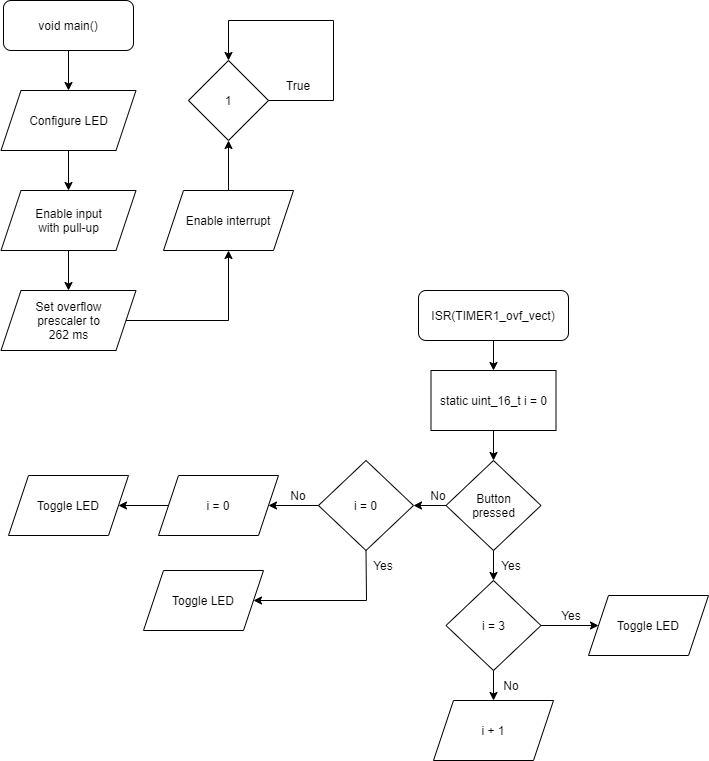

The diagram above was exported from draw.io. Its source (the exported page's mxGraphModel, read from the mxfile embedded in the PNG):
<mxGraphModel dx="1038" dy="579" grid="1" gridSize="10" guides="1" tooltips="1" connect="1" arrows="1" fold="1" page="1" pageScale="1" pageWidth="850" pageHeight="1100" math="0" shadow="0">
  <root>
    <mxCell id="0" />
    <mxCell id="1" parent="0" />
    <mxCell id="qLOPpxVQQqU1SfakNpiW-1" value="void main()" style="rounded=1;whiteSpace=wrap;html=1;" parent="1" vertex="1">
      <mxGeometry x="70" y="20" width="130" height="50" as="geometry" />
    </mxCell>
    <mxCell id="qLOPpxVQQqU1SfakNpiW-2" value="ISR(TIMER1_ovf_vect)" style="rounded=1;whiteSpace=wrap;html=1;" parent="1" vertex="1">
      <mxGeometry x="485" y="310" width="150" height="50" as="geometry" />
    </mxCell>
    <mxCell id="qLOPpxVQQqU1SfakNpiW-4" value="static uint_16_t i = 0" style="rounded=0;whiteSpace=wrap;html=1;" parent="1" vertex="1">
      <mxGeometry x="497.5" y="390" width="125" height="60" as="geometry" />
    </mxCell>
    <mxCell id="qLOPpxVQQqU1SfakNpiW-5" value="Button&lt;br&gt;pressed" style="rhombus;whiteSpace=wrap;html=1;" parent="1" vertex="1">
      <mxGeometry x="512.5" y="480" width="95" height="90" as="geometry" />
    </mxCell>
    <mxCell id="qLOPpxVQQqU1SfakNpiW-7" value="i = 3" style="rhombus;whiteSpace=wrap;html=1;" parent="1" vertex="1">
      <mxGeometry x="512.5" y="600" width="95" height="90" as="geometry" />
    </mxCell>
    <mxCell id="qLOPpxVQQqU1SfakNpiW-8" value="Toggle LED" style="shape=parallelogram;perimeter=parallelogramPerimeter;whiteSpace=wrap;html=1;fixedSize=1;" parent="1" vertex="1">
      <mxGeometry x="655" y="615" width="120" height="60" as="geometry" />
    </mxCell>
    <mxCell id="qLOPpxVQQqU1SfakNpiW-9" value="i + 1" style="shape=parallelogram;perimeter=parallelogramPerimeter;whiteSpace=wrap;html=1;fixedSize=1;" parent="1" vertex="1">
      <mxGeometry x="500" y="720" width="120" height="60" as="geometry" />
    </mxCell>
    <mxCell id="qLOPpxVQQqU1SfakNpiW-10" value="" style="endArrow=classic;html=1;rounded=0;exitX=0.5;exitY=1;exitDx=0;exitDy=0;entryX=0.5;entryY=0;entryDx=0;entryDy=0;" parent="1" source="qLOPpxVQQqU1SfakNpiW-5" target="qLOPpxVQQqU1SfakNpiW-7" edge="1">
      <mxGeometry width="50" height="50" relative="1" as="geometry">
        <mxPoint x="415" y="620" as="sourcePoint" />
        <mxPoint x="625" y="570" as="targetPoint" />
        <Array as="points" />
      </mxGeometry>
    </mxCell>
    <mxCell id="qLOPpxVQQqU1SfakNpiW-11" value="" style="endArrow=classic;html=1;rounded=0;entryX=0.5;entryY=0;entryDx=0;entryDy=0;exitX=0.5;exitY=1;exitDx=0;exitDy=0;" parent="1" source="qLOPpxVQQqU1SfakNpiW-4" target="qLOPpxVQQqU1SfakNpiW-5" edge="1">
      <mxGeometry width="50" height="50" relative="1" as="geometry">
        <mxPoint x="415" y="620" as="sourcePoint" />
        <mxPoint x="465" y="570" as="targetPoint" />
      </mxGeometry>
    </mxCell>
    <mxCell id="qLOPpxVQQqU1SfakNpiW-12" value="" style="endArrow=classic;html=1;rounded=0;entryX=0.5;entryY=0;entryDx=0;entryDy=0;exitX=0.5;exitY=1;exitDx=0;exitDy=0;" parent="1" source="qLOPpxVQQqU1SfakNpiW-2" target="qLOPpxVQQqU1SfakNpiW-4" edge="1">
      <mxGeometry width="50" height="50" relative="1" as="geometry">
        <mxPoint x="570" y="460" as="sourcePoint" />
        <mxPoint x="570" y="490" as="targetPoint" />
      </mxGeometry>
    </mxCell>
    <mxCell id="qLOPpxVQQqU1SfakNpiW-13" value="Yes" style="text;html=1;strokeColor=none;fillColor=none;align=center;verticalAlign=middle;whiteSpace=wrap;rounded=0;" parent="1" vertex="1">
      <mxGeometry x="547.5" y="570" width="60" height="30" as="geometry" />
    </mxCell>
    <mxCell id="qLOPpxVQQqU1SfakNpiW-15" value="" style="endArrow=classic;html=1;rounded=0;exitX=1;exitY=0.5;exitDx=0;exitDy=0;entryX=0;entryY=0.5;entryDx=0;entryDy=0;" parent="1" source="qLOPpxVQQqU1SfakNpiW-7" target="qLOPpxVQQqU1SfakNpiW-8" edge="1">
      <mxGeometry width="50" height="50" relative="1" as="geometry">
        <mxPoint x="415" y="620" as="sourcePoint" />
        <mxPoint x="465" y="570" as="targetPoint" />
      </mxGeometry>
    </mxCell>
    <mxCell id="qLOPpxVQQqU1SfakNpiW-16" value="Yes" style="text;html=1;strokeColor=none;fillColor=none;align=center;verticalAlign=middle;whiteSpace=wrap;rounded=0;" parent="1" vertex="1">
      <mxGeometry x="607.5" y="620" width="60" height="30" as="geometry" />
    </mxCell>
    <mxCell id="qLOPpxVQQqU1SfakNpiW-17" value="" style="endArrow=classic;html=1;rounded=0;entryX=0.5;entryY=0;entryDx=0;entryDy=0;exitX=0.5;exitY=1;exitDx=0;exitDy=0;" parent="1" source="qLOPpxVQQqU1SfakNpiW-7" target="qLOPpxVQQqU1SfakNpiW-9" edge="1">
      <mxGeometry width="50" height="50" relative="1" as="geometry">
        <mxPoint x="415" y="620" as="sourcePoint" />
        <mxPoint x="465" y="570" as="targetPoint" />
      </mxGeometry>
    </mxCell>
    <mxCell id="qLOPpxVQQqU1SfakNpiW-18" value="No" style="text;html=1;strokeColor=none;fillColor=none;align=center;verticalAlign=middle;whiteSpace=wrap;rounded=0;" parent="1" vertex="1">
      <mxGeometry x="547.5" y="690" width="60" height="30" as="geometry" />
    </mxCell>
    <mxCell id="qLOPpxVQQqU1SfakNpiW-19" value="i = 0" style="rhombus;whiteSpace=wrap;html=1;" parent="1" vertex="1">
      <mxGeometry x="385" y="480" width="95" height="90" as="geometry" />
    </mxCell>
    <mxCell id="qLOPpxVQQqU1SfakNpiW-20" value="" style="endArrow=classic;html=1;rounded=0;entryX=1;entryY=0.5;entryDx=0;entryDy=0;exitX=0;exitY=0.5;exitDx=0;exitDy=0;" parent="1" source="qLOPpxVQQqU1SfakNpiW-5" target="qLOPpxVQQqU1SfakNpiW-19" edge="1">
      <mxGeometry width="50" height="50" relative="1" as="geometry">
        <mxPoint x="415" y="620" as="sourcePoint" />
        <mxPoint x="465" y="570" as="targetPoint" />
      </mxGeometry>
    </mxCell>
    <mxCell id="qLOPpxVQQqU1SfakNpiW-21" value="No" style="text;html=1;strokeColor=none;fillColor=none;align=center;verticalAlign=middle;whiteSpace=wrap;rounded=0;" parent="1" vertex="1">
      <mxGeometry x="475" y="500" width="60" height="30" as="geometry" />
    </mxCell>
    <mxCell id="qLOPpxVQQqU1SfakNpiW-22" value="i = 0" style="shape=parallelogram;perimeter=parallelogramPerimeter;whiteSpace=wrap;html=1;fixedSize=1;" parent="1" vertex="1">
      <mxGeometry x="225" y="495" width="120" height="60" as="geometry" />
    </mxCell>
    <mxCell id="qLOPpxVQQqU1SfakNpiW-23" value="" style="endArrow=classic;html=1;rounded=0;entryX=1;entryY=0.5;entryDx=0;entryDy=0;exitX=0;exitY=0.5;exitDx=0;exitDy=0;" parent="1" source="qLOPpxVQQqU1SfakNpiW-19" target="qLOPpxVQQqU1SfakNpiW-22" edge="1">
      <mxGeometry width="50" height="50" relative="1" as="geometry">
        <mxPoint x="415" y="620" as="sourcePoint" />
        <mxPoint x="465" y="570" as="targetPoint" />
      </mxGeometry>
    </mxCell>
    <mxCell id="qLOPpxVQQqU1SfakNpiW-24" value="No" style="text;html=1;strokeColor=none;fillColor=none;align=center;verticalAlign=middle;whiteSpace=wrap;rounded=0;" parent="1" vertex="1">
      <mxGeometry x="335" y="500" width="60" height="30" as="geometry" />
    </mxCell>
    <mxCell id="qLOPpxVQQqU1SfakNpiW-25" value="Toggle LED" style="shape=parallelogram;perimeter=parallelogramPerimeter;whiteSpace=wrap;html=1;fixedSize=1;" parent="1" vertex="1">
      <mxGeometry x="75" y="495" width="120" height="60" as="geometry" />
    </mxCell>
    <mxCell id="qLOPpxVQQqU1SfakNpiW-26" value="" style="endArrow=classic;html=1;rounded=0;entryX=1;entryY=0.5;entryDx=0;entryDy=0;exitX=0;exitY=0.5;exitDx=0;exitDy=0;" parent="1" source="qLOPpxVQQqU1SfakNpiW-22" target="qLOPpxVQQqU1SfakNpiW-25" edge="1">
      <mxGeometry width="50" height="50" relative="1" as="geometry">
        <mxPoint x="415" y="620" as="sourcePoint" />
        <mxPoint x="465" y="570" as="targetPoint" />
      </mxGeometry>
    </mxCell>
    <mxCell id="qLOPpxVQQqU1SfakNpiW-27" value="Toggle LED" style="shape=parallelogram;perimeter=parallelogramPerimeter;whiteSpace=wrap;html=1;fixedSize=1;" parent="1" vertex="1">
      <mxGeometry x="210" y="590" width="120" height="60" as="geometry" />
    </mxCell>
    <mxCell id="qLOPpxVQQqU1SfakNpiW-28" value="" style="endArrow=classic;html=1;rounded=0;entryX=1;entryY=0.5;entryDx=0;entryDy=0;exitX=0.5;exitY=1;exitDx=0;exitDy=0;" parent="1" source="qLOPpxVQQqU1SfakNpiW-19" target="qLOPpxVQQqU1SfakNpiW-27" edge="1">
      <mxGeometry width="50" height="50" relative="1" as="geometry">
        <mxPoint x="415" y="620" as="sourcePoint" />
        <mxPoint x="465" y="570" as="targetPoint" />
        <Array as="points">
          <mxPoint x="433" y="620" />
        </Array>
      </mxGeometry>
    </mxCell>
    <mxCell id="qLOPpxVQQqU1SfakNpiW-29" value="Yes" style="text;html=1;strokeColor=none;fillColor=none;align=center;verticalAlign=middle;whiteSpace=wrap;rounded=0;" parent="1" vertex="1">
      <mxGeometry x="420" y="570" width="60" height="30" as="geometry" />
    </mxCell>
    <mxCell id="Xrar85c0_jk3zx4PgV9D-1" value="Configure LED" style="shape=parallelogram;perimeter=parallelogramPerimeter;whiteSpace=wrap;html=1;fixedSize=1;" vertex="1" parent="1">
      <mxGeometry x="67.5" y="110" width="135" height="60" as="geometry" />
    </mxCell>
    <mxCell id="Xrar85c0_jk3zx4PgV9D-2" value="" style="endArrow=classic;html=1;rounded=0;entryX=0.5;entryY=0;entryDx=0;entryDy=0;exitX=0.5;exitY=1;exitDx=0;exitDy=0;" edge="1" parent="1" source="qLOPpxVQQqU1SfakNpiW-1" target="Xrar85c0_jk3zx4PgV9D-1">
      <mxGeometry width="50" height="50" relative="1" as="geometry">
        <mxPoint x="360" y="240" as="sourcePoint" />
        <mxPoint x="410" y="190" as="targetPoint" />
      </mxGeometry>
    </mxCell>
    <mxCell id="Xrar85c0_jk3zx4PgV9D-4" value="Enable input&lt;br&gt;with pull-up" style="shape=parallelogram;perimeter=parallelogramPerimeter;whiteSpace=wrap;html=1;fixedSize=1;" vertex="1" parent="1">
      <mxGeometry x="67.5" y="210" width="135" height="60" as="geometry" />
    </mxCell>
    <mxCell id="Xrar85c0_jk3zx4PgV9D-5" value="" style="endArrow=classic;html=1;rounded=0;exitX=0.5;exitY=1;exitDx=0;exitDy=0;entryX=0.5;entryY=0;entryDx=0;entryDy=0;" edge="1" parent="1" source="Xrar85c0_jk3zx4PgV9D-1" target="Xrar85c0_jk3zx4PgV9D-4">
      <mxGeometry width="50" height="50" relative="1" as="geometry">
        <mxPoint x="360" y="230" as="sourcePoint" />
        <mxPoint x="410" y="180" as="targetPoint" />
      </mxGeometry>
    </mxCell>
    <mxCell id="Xrar85c0_jk3zx4PgV9D-6" value="Set overflow&lt;br&gt;prescaler to&lt;br&gt;262 ms" style="shape=parallelogram;perimeter=parallelogramPerimeter;whiteSpace=wrap;html=1;fixedSize=1;" vertex="1" parent="1">
      <mxGeometry x="67.5" y="310" width="135" height="60" as="geometry" />
    </mxCell>
    <mxCell id="Xrar85c0_jk3zx4PgV9D-7" value="" style="endArrow=classic;html=1;rounded=0;exitX=0.5;exitY=1;exitDx=0;exitDy=0;entryX=0.5;entryY=0;entryDx=0;entryDy=0;" edge="1" parent="1" source="Xrar85c0_jk3zx4PgV9D-4" target="Xrar85c0_jk3zx4PgV9D-6">
      <mxGeometry width="50" height="50" relative="1" as="geometry">
        <mxPoint x="360" y="230" as="sourcePoint" />
        <mxPoint x="410" y="180" as="targetPoint" />
      </mxGeometry>
    </mxCell>
    <mxCell id="Xrar85c0_jk3zx4PgV9D-8" value="Enable interrupt" style="shape=parallelogram;perimeter=parallelogramPerimeter;whiteSpace=wrap;html=1;fixedSize=1;" vertex="1" parent="1">
      <mxGeometry x="230" y="210" width="130" height="60" as="geometry" />
    </mxCell>
    <mxCell id="Xrar85c0_jk3zx4PgV9D-9" value="" style="endArrow=classic;html=1;rounded=0;exitX=1;exitY=0.5;exitDx=0;exitDy=0;entryX=0.5;entryY=1;entryDx=0;entryDy=0;" edge="1" parent="1" source="Xrar85c0_jk3zx4PgV9D-6" target="Xrar85c0_jk3zx4PgV9D-8">
      <mxGeometry width="50" height="50" relative="1" as="geometry">
        <mxPoint x="400" y="280" as="sourcePoint" />
        <mxPoint x="450" y="230" as="targetPoint" />
        <Array as="points">
          <mxPoint x="295" y="340" />
        </Array>
      </mxGeometry>
    </mxCell>
    <mxCell id="Xrar85c0_jk3zx4PgV9D-10" value="1" style="rhombus;whiteSpace=wrap;html=1;" vertex="1" parent="1">
      <mxGeometry x="255" y="80" width="80" height="80" as="geometry" />
    </mxCell>
    <mxCell id="Xrar85c0_jk3zx4PgV9D-11" value="" style="endArrow=classic;html=1;rounded=0;exitX=0.5;exitY=0;exitDx=0;exitDy=0;entryX=0.5;entryY=1;entryDx=0;entryDy=0;" edge="1" parent="1" source="Xrar85c0_jk3zx4PgV9D-8" target="Xrar85c0_jk3zx4PgV9D-10">
      <mxGeometry width="50" height="50" relative="1" as="geometry">
        <mxPoint x="400" y="280" as="sourcePoint" />
        <mxPoint x="320" y="170" as="targetPoint" />
      </mxGeometry>
    </mxCell>
    <mxCell id="Xrar85c0_jk3zx4PgV9D-13" value="" style="endArrow=classic;html=1;rounded=0;entryX=0.5;entryY=0;entryDx=0;entryDy=0;exitX=1;exitY=0.5;exitDx=0;exitDy=0;" edge="1" parent="1" source="Xrar85c0_jk3zx4PgV9D-10" target="Xrar85c0_jk3zx4PgV9D-10">
      <mxGeometry width="50" height="50" relative="1" as="geometry">
        <mxPoint x="350" y="130" as="sourcePoint" />
        <mxPoint x="290" y="40" as="targetPoint" />
        <Array as="points">
          <mxPoint x="400" y="120" />
          <mxPoint x="400" y="40" />
          <mxPoint x="295" y="40" />
        </Array>
      </mxGeometry>
    </mxCell>
    <mxCell id="Xrar85c0_jk3zx4PgV9D-14" value="True" style="text;html=1;strokeColor=none;fillColor=none;align=center;verticalAlign=middle;whiteSpace=wrap;rounded=0;" vertex="1" parent="1">
      <mxGeometry x="335" y="90" width="60" height="30" as="geometry" />
    </mxCell>
  </root>
</mxGraphModel>